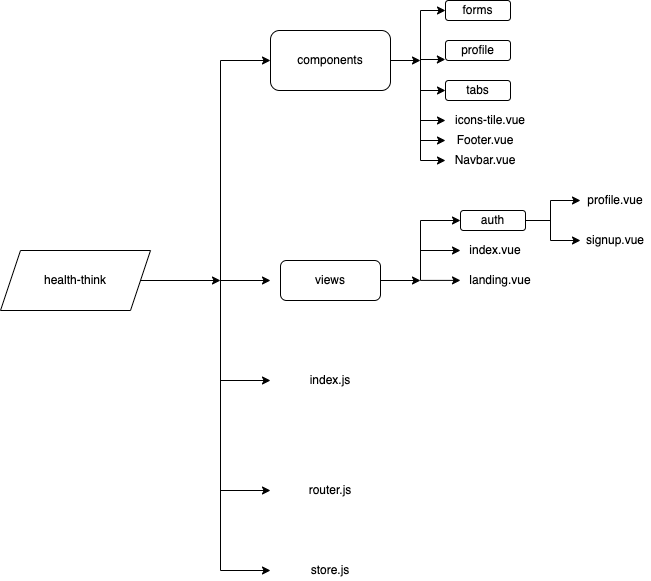

The diagram above was exported from draw.io. Its source (the exported page's mxGraphModel, read from the mxfile embedded in the PNG):
<mxGraphModel dx="757" dy="471" grid="1" gridSize="10" guides="1" tooltips="1" connect="1" arrows="1" fold="1" page="1" pageScale="1" pageWidth="827" pageHeight="1169" math="0" shadow="0">
  <root>
    <mxCell id="0" />
    <mxCell id="1" parent="0" />
    <mxCell id="GnvxwQD06n4OoDxxudH4-1" value="health-think" style="shape=parallelogram;perimeter=parallelogramPerimeter;whiteSpace=wrap;html=1;fixedSize=1;" vertex="1" parent="1">
      <mxGeometry x="60" y="310" width="150" height="60" as="geometry" />
    </mxCell>
    <mxCell id="GnvxwQD06n4OoDxxudH4-2" value="" style="endArrow=classic;html=1;rounded=0;exitX=1;exitY=0.5;exitDx=0;exitDy=0;" edge="1" parent="1" source="GnvxwQD06n4OoDxxudH4-1">
      <mxGeometry width="50" height="50" relative="1" as="geometry">
        <mxPoint x="390" y="360" as="sourcePoint" />
        <mxPoint x="280" y="340" as="targetPoint" />
      </mxGeometry>
    </mxCell>
    <mxCell id="GnvxwQD06n4OoDxxudH4-3" value="" style="endArrow=none;html=1;rounded=0;" edge="1" parent="1">
      <mxGeometry width="50" height="50" relative="1" as="geometry">
        <mxPoint x="280" y="630" as="sourcePoint" />
        <mxPoint x="280" y="120" as="targetPoint" />
      </mxGeometry>
    </mxCell>
    <mxCell id="GnvxwQD06n4OoDxxudH4-4" value="" style="endArrow=classic;html=1;rounded=0;" edge="1" parent="1">
      <mxGeometry width="50" height="50" relative="1" as="geometry">
        <mxPoint x="280" y="120" as="sourcePoint" />
        <mxPoint x="330" y="120" as="targetPoint" />
      </mxGeometry>
    </mxCell>
    <mxCell id="GnvxwQD06n4OoDxxudH4-6" value="" style="endArrow=classic;html=1;rounded=0;" edge="1" parent="1">
      <mxGeometry width="50" height="50" relative="1" as="geometry">
        <mxPoint x="280" y="340" as="sourcePoint" />
        <mxPoint x="330" y="340" as="targetPoint" />
      </mxGeometry>
    </mxCell>
    <mxCell id="GnvxwQD06n4OoDxxudH4-9" value="components" style="rounded=1;whiteSpace=wrap;html=1;" vertex="1" parent="1">
      <mxGeometry x="330" y="90" width="120" height="60" as="geometry" />
    </mxCell>
    <mxCell id="GnvxwQD06n4OoDxxudH4-29" value="" style="endArrow=classic;html=1;rounded=0;" edge="1" parent="1">
      <mxGeometry width="50" height="50" relative="1" as="geometry">
        <mxPoint x="280" y="440" as="sourcePoint" />
        <mxPoint x="330" y="440" as="targetPoint" />
      </mxGeometry>
    </mxCell>
    <mxCell id="GnvxwQD06n4OoDxxudH4-31" value="" style="endArrow=classic;html=1;rounded=0;exitX=1;exitY=0.5;exitDx=0;exitDy=0;" edge="1" parent="1" source="GnvxwQD06n4OoDxxudH4-9">
      <mxGeometry width="50" height="50" relative="1" as="geometry">
        <mxPoint x="450" y="160" as="sourcePoint" />
        <mxPoint x="480" y="120" as="targetPoint" />
      </mxGeometry>
    </mxCell>
    <mxCell id="GnvxwQD06n4OoDxxudH4-50" value="views" style="rounded=1;whiteSpace=wrap;html=1;" vertex="1" parent="1">
      <mxGeometry x="340" y="320" width="100" height="40" as="geometry" />
    </mxCell>
    <mxCell id="GnvxwQD06n4OoDxxudH4-51" value="" style="endArrow=classic;html=1;rounded=0;exitX=1;exitY=0.5;exitDx=0;exitDy=0;" edge="1" parent="1" source="GnvxwQD06n4OoDxxudH4-50">
      <mxGeometry width="50" height="50" relative="1" as="geometry">
        <mxPoint x="440" y="370" as="sourcePoint" />
        <mxPoint x="480" y="340" as="targetPoint" />
      </mxGeometry>
    </mxCell>
    <mxCell id="GnvxwQD06n4OoDxxudH4-52" value="" style="endArrow=none;html=1;rounded=0;" edge="1" parent="1">
      <mxGeometry width="50" height="50" relative="1" as="geometry">
        <mxPoint x="480" y="340" as="sourcePoint" />
        <mxPoint x="480" y="280" as="targetPoint" />
      </mxGeometry>
    </mxCell>
    <mxCell id="GnvxwQD06n4OoDxxudH4-53" value="" style="endArrow=classic;html=1;rounded=0;" edge="1" parent="1">
      <mxGeometry width="50" height="50" relative="1" as="geometry">
        <mxPoint x="480" y="280" as="sourcePoint" />
        <mxPoint x="520" y="280" as="targetPoint" />
      </mxGeometry>
    </mxCell>
    <mxCell id="GnvxwQD06n4OoDxxudH4-54" value="" style="endArrow=classic;html=1;rounded=0;" edge="1" parent="1">
      <mxGeometry width="50" height="50" relative="1" as="geometry">
        <mxPoint x="480" y="310" as="sourcePoint" />
        <mxPoint x="520" y="310" as="targetPoint" />
      </mxGeometry>
    </mxCell>
    <mxCell id="GnvxwQD06n4OoDxxudH4-55" value="" style="endArrow=classic;html=1;rounded=0;" edge="1" parent="1">
      <mxGeometry width="50" height="50" relative="1" as="geometry">
        <mxPoint x="480" y="339.90000000000003" as="sourcePoint" />
        <mxPoint x="520" y="339.90000000000003" as="targetPoint" />
      </mxGeometry>
    </mxCell>
    <mxCell id="GnvxwQD06n4OoDxxudH4-59" value="index.vue" style="text;html=1;strokeColor=none;fillColor=none;align=center;verticalAlign=middle;whiteSpace=wrap;rounded=0;" vertex="1" parent="1">
      <mxGeometry x="520" y="300" width="70" height="20" as="geometry" />
    </mxCell>
    <mxCell id="GnvxwQD06n4OoDxxudH4-60" value="landing.vue" style="text;html=1;strokeColor=none;fillColor=none;align=center;verticalAlign=middle;whiteSpace=wrap;rounded=0;" vertex="1" parent="1">
      <mxGeometry x="525" y="330" width="70" height="20" as="geometry" />
    </mxCell>
    <mxCell id="GnvxwQD06n4OoDxxudH4-124" value="forms" style="rounded=1;whiteSpace=wrap;html=1;" vertex="1" parent="1">
      <mxGeometry x="505" y="60" width="65" height="20" as="geometry" />
    </mxCell>
    <mxCell id="GnvxwQD06n4OoDxxudH4-125" value="profile" style="rounded=1;whiteSpace=wrap;html=1;" vertex="1" parent="1">
      <mxGeometry x="505" y="100" width="65" height="20" as="geometry" />
    </mxCell>
    <mxCell id="GnvxwQD06n4OoDxxudH4-126" value="tabs" style="rounded=1;whiteSpace=wrap;html=1;" vertex="1" parent="1">
      <mxGeometry x="505" y="140" width="65" height="20" as="geometry" />
    </mxCell>
    <mxCell id="GnvxwQD06n4OoDxxudH4-127" value="" style="endArrow=none;html=1;rounded=0;" edge="1" parent="1">
      <mxGeometry width="50" height="50" relative="1" as="geometry">
        <mxPoint x="480" y="220" as="sourcePoint" />
        <mxPoint x="480" y="70" as="targetPoint" />
      </mxGeometry>
    </mxCell>
    <mxCell id="GnvxwQD06n4OoDxxudH4-128" value="" style="endArrow=classic;html=1;rounded=0;entryX=0;entryY=0.5;entryDx=0;entryDy=0;" edge="1" parent="1" target="GnvxwQD06n4OoDxxudH4-124">
      <mxGeometry width="50" height="50" relative="1" as="geometry">
        <mxPoint x="480" y="70" as="sourcePoint" />
        <mxPoint x="440" y="230" as="targetPoint" />
      </mxGeometry>
    </mxCell>
    <mxCell id="GnvxwQD06n4OoDxxudH4-130" value="" style="endArrow=classic;html=1;rounded=0;entryX=-0.002;entryY=0.949;entryDx=0;entryDy=0;entryPerimeter=0;" edge="1" parent="1" target="GnvxwQD06n4OoDxxudH4-125">
      <mxGeometry width="50" height="50" relative="1" as="geometry">
        <mxPoint x="480" y="119" as="sourcePoint" />
        <mxPoint x="510" y="70" as="targetPoint" />
      </mxGeometry>
    </mxCell>
    <mxCell id="GnvxwQD06n4OoDxxudH4-131" value="" style="endArrow=classic;html=1;rounded=0;entryX=0;entryY=0.5;entryDx=0;entryDy=0;" edge="1" parent="1" target="GnvxwQD06n4OoDxxudH4-126">
      <mxGeometry width="50" height="50" relative="1" as="geometry">
        <mxPoint x="480" y="150" as="sourcePoint" />
        <mxPoint x="510" y="50" as="targetPoint" />
      </mxGeometry>
    </mxCell>
    <mxCell id="GnvxwQD06n4OoDxxudH4-133" value="" style="endArrow=classic;html=1;rounded=0;entryX=0;entryY=0.5;entryDx=0;entryDy=0;" edge="1" parent="1">
      <mxGeometry width="50" height="50" relative="1" as="geometry">
        <mxPoint x="480" y="180" as="sourcePoint" />
        <mxPoint x="505" y="180" as="targetPoint" />
      </mxGeometry>
    </mxCell>
    <mxCell id="GnvxwQD06n4OoDxxudH4-135" value="icons-tile.vue" style="text;html=1;strokeColor=none;fillColor=none;align=center;verticalAlign=middle;whiteSpace=wrap;rounded=0;" vertex="1" parent="1">
      <mxGeometry x="510" y="170" width="80" height="20" as="geometry" />
    </mxCell>
    <mxCell id="GnvxwQD06n4OoDxxudH4-136" value="" style="endArrow=classic;html=1;rounded=0;entryX=0;entryY=0.5;entryDx=0;entryDy=0;" edge="1" parent="1">
      <mxGeometry width="50" height="50" relative="1" as="geometry">
        <mxPoint x="480" y="200" as="sourcePoint" />
        <mxPoint x="505" y="200" as="targetPoint" />
      </mxGeometry>
    </mxCell>
    <mxCell id="GnvxwQD06n4OoDxxudH4-138" value="Footer.vue" style="text;html=1;strokeColor=none;fillColor=none;align=center;verticalAlign=middle;whiteSpace=wrap;rounded=0;" vertex="1" parent="1">
      <mxGeometry x="505" y="190" width="80" height="20" as="geometry" />
    </mxCell>
    <mxCell id="GnvxwQD06n4OoDxxudH4-139" value="" style="endArrow=classic;html=1;rounded=0;entryX=0;entryY=0.5;entryDx=0;entryDy=0;" edge="1" parent="1">
      <mxGeometry width="50" height="50" relative="1" as="geometry">
        <mxPoint x="480" y="220" as="sourcePoint" />
        <mxPoint x="505" y="220" as="targetPoint" />
      </mxGeometry>
    </mxCell>
    <mxCell id="GnvxwQD06n4OoDxxudH4-140" value="Navbar.vue" style="text;html=1;strokeColor=none;fillColor=none;align=center;verticalAlign=middle;whiteSpace=wrap;rounded=0;" vertex="1" parent="1">
      <mxGeometry x="505" y="210" width="80" height="20" as="geometry" />
    </mxCell>
    <mxCell id="GnvxwQD06n4OoDxxudH4-141" value="auth" style="rounded=1;whiteSpace=wrap;html=1;" vertex="1" parent="1">
      <mxGeometry x="520" y="270" width="65" height="20" as="geometry" />
    </mxCell>
    <mxCell id="GnvxwQD06n4OoDxxudH4-144" value="" style="endArrow=none;html=1;rounded=0;" edge="1" parent="1">
      <mxGeometry width="50" height="50" relative="1" as="geometry">
        <mxPoint x="585" y="280" as="sourcePoint" />
        <mxPoint x="610" y="280" as="targetPoint" />
      </mxGeometry>
    </mxCell>
    <mxCell id="GnvxwQD06n4OoDxxudH4-146" value="" style="endArrow=none;html=1;rounded=0;" edge="1" parent="1">
      <mxGeometry width="50" height="50" relative="1" as="geometry">
        <mxPoint x="610" y="300" as="sourcePoint" />
        <mxPoint x="610" y="260" as="targetPoint" />
      </mxGeometry>
    </mxCell>
    <mxCell id="GnvxwQD06n4OoDxxudH4-147" value="" style="endArrow=classic;html=1;rounded=0;" edge="1" parent="1">
      <mxGeometry width="50" height="50" relative="1" as="geometry">
        <mxPoint x="610" y="260" as="sourcePoint" />
        <mxPoint x="640" y="260" as="targetPoint" />
      </mxGeometry>
    </mxCell>
    <mxCell id="GnvxwQD06n4OoDxxudH4-148" value="" style="endArrow=classic;html=1;rounded=0;" edge="1" parent="1">
      <mxGeometry width="50" height="50" relative="1" as="geometry">
        <mxPoint x="610" y="300.0000000000001" as="sourcePoint" />
        <mxPoint x="640" y="300.0000000000001" as="targetPoint" />
      </mxGeometry>
    </mxCell>
    <mxCell id="GnvxwQD06n4OoDxxudH4-149" value="profile.vue" style="text;html=1;strokeColor=none;fillColor=none;align=center;verticalAlign=middle;whiteSpace=wrap;rounded=0;" vertex="1" parent="1">
      <mxGeometry x="640" y="250" width="70" height="20" as="geometry" />
    </mxCell>
    <mxCell id="GnvxwQD06n4OoDxxudH4-150" value="signup.vue" style="text;html=1;strokeColor=none;fillColor=none;align=center;verticalAlign=middle;whiteSpace=wrap;rounded=0;" vertex="1" parent="1">
      <mxGeometry x="640" y="290" width="70" height="20" as="geometry" />
    </mxCell>
    <mxCell id="GnvxwQD06n4OoDxxudH4-151" value="" style="endArrow=classic;html=1;rounded=0;" edge="1" parent="1">
      <mxGeometry width="50" height="50" relative="1" as="geometry">
        <mxPoint x="280" y="550" as="sourcePoint" />
        <mxPoint x="330.0000000000001" y="550" as="targetPoint" />
      </mxGeometry>
    </mxCell>
    <mxCell id="GnvxwQD06n4OoDxxudH4-152" value="" style="endArrow=classic;html=1;rounded=0;" edge="1" parent="1">
      <mxGeometry width="50" height="50" relative="1" as="geometry">
        <mxPoint x="280" y="630" as="sourcePoint" />
        <mxPoint x="330.0000000000001" y="630" as="targetPoint" />
      </mxGeometry>
    </mxCell>
    <mxCell id="GnvxwQD06n4OoDxxudH4-153" value="index.js" style="text;html=1;strokeColor=none;fillColor=none;align=center;verticalAlign=middle;whiteSpace=wrap;rounded=0;" vertex="1" parent="1">
      <mxGeometry x="355" y="430" width="70" height="20" as="geometry" />
    </mxCell>
    <mxCell id="GnvxwQD06n4OoDxxudH4-154" value="router.js" style="text;html=1;strokeColor=none;fillColor=none;align=center;verticalAlign=middle;whiteSpace=wrap;rounded=0;" vertex="1" parent="1">
      <mxGeometry x="355" y="540" width="70" height="20" as="geometry" />
    </mxCell>
    <mxCell id="GnvxwQD06n4OoDxxudH4-155" value="store.js" style="text;html=1;strokeColor=none;fillColor=none;align=center;verticalAlign=middle;whiteSpace=wrap;rounded=0;" vertex="1" parent="1">
      <mxGeometry x="355" y="620" width="70" height="20" as="geometry" />
    </mxCell>
  </root>
</mxGraphModel>